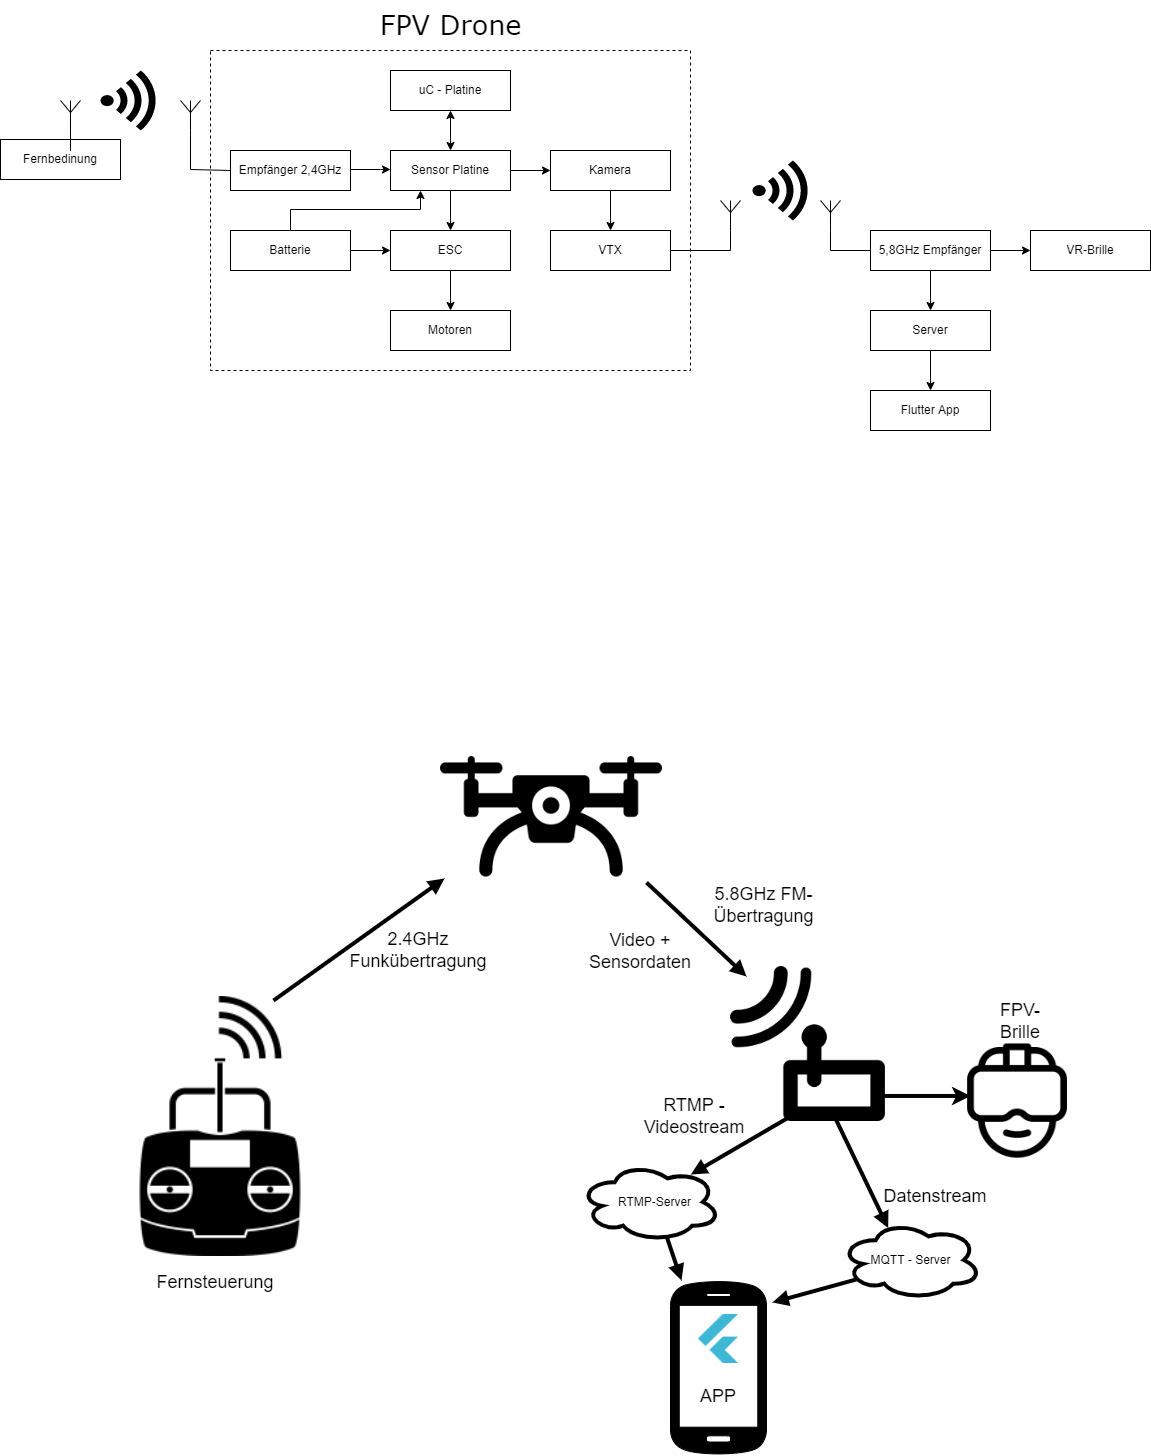

The diagram above was exported from draw.io. Its source (the exported page's mxGraphModel, read from the mxfile embedded in the PNG):
<mxGraphModel dx="2062" dy="1225" grid="0" gridSize="10" guides="1" tooltips="1" connect="1" arrows="1" fold="1" page="1" pageScale="1" pageWidth="1169" pageHeight="827" background="#FFFFFF" math="0" shadow="0">
  <root>
    <mxCell id="0" />
    <mxCell id="1" parent="0" />
    <mxCell id="mrsANiAnsjSYnMeVVTr--11" value="" style="rounded=0;whiteSpace=wrap;html=1;fillColor=none;dashed=1;connectable=0;" parent="1" vertex="1">
      <mxGeometry x="220" y="181" width="480" height="320" as="geometry" />
    </mxCell>
    <mxCell id="e-z7ntLDfmXItiGVWMEw-10" style="edgeStyle=orthogonalEdgeStyle;rounded=0;orthogonalLoop=1;jettySize=auto;html=1;entryX=0.5;entryY=0;entryDx=0;entryDy=0;startArrow=classic;startFill=1;" parent="1" source="e-z7ntLDfmXItiGVWMEw-1" target="e-z7ntLDfmXItiGVWMEw-2" edge="1">
      <mxGeometry relative="1" as="geometry" />
    </mxCell>
    <mxCell id="e-z7ntLDfmXItiGVWMEw-1" value="uC - Platine" style="rounded=0;whiteSpace=wrap;html=1;" parent="1" vertex="1">
      <mxGeometry x="400" y="201" width="120" height="40" as="geometry" />
    </mxCell>
    <mxCell id="e-z7ntLDfmXItiGVWMEw-11" style="edgeStyle=orthogonalEdgeStyle;rounded=0;orthogonalLoop=1;jettySize=auto;html=1;entryX=0;entryY=0.5;entryDx=0;entryDy=0;" parent="1" source="e-z7ntLDfmXItiGVWMEw-2" target="e-z7ntLDfmXItiGVWMEw-3" edge="1">
      <mxGeometry relative="1" as="geometry" />
    </mxCell>
    <mxCell id="e-z7ntLDfmXItiGVWMEw-13" style="edgeStyle=orthogonalEdgeStyle;rounded=0;orthogonalLoop=1;jettySize=auto;html=1;entryX=0.5;entryY=0;entryDx=0;entryDy=0;" parent="1" source="e-z7ntLDfmXItiGVWMEw-2" target="e-z7ntLDfmXItiGVWMEw-6" edge="1">
      <mxGeometry relative="1" as="geometry" />
    </mxCell>
    <mxCell id="e-z7ntLDfmXItiGVWMEw-2" value="Sensor Platine" style="rounded=0;whiteSpace=wrap;html=1;" parent="1" vertex="1">
      <mxGeometry x="400" y="281" width="120" height="40" as="geometry" />
    </mxCell>
    <mxCell id="e-z7ntLDfmXItiGVWMEw-12" style="edgeStyle=orthogonalEdgeStyle;rounded=0;orthogonalLoop=1;jettySize=auto;html=1;entryX=0.5;entryY=0;entryDx=0;entryDy=0;" parent="1" source="e-z7ntLDfmXItiGVWMEw-3" target="e-z7ntLDfmXItiGVWMEw-4" edge="1">
      <mxGeometry relative="1" as="geometry" />
    </mxCell>
    <mxCell id="e-z7ntLDfmXItiGVWMEw-3" value="Kamera" style="rounded=0;whiteSpace=wrap;html=1;" parent="1" vertex="1">
      <mxGeometry x="560" y="281" width="120" height="40" as="geometry" />
    </mxCell>
    <mxCell id="e-z7ntLDfmXItiGVWMEw-4" value="VTX" style="rounded=0;whiteSpace=wrap;html=1;" parent="1" vertex="1">
      <mxGeometry x="560" y="361" width="120" height="40" as="geometry" />
    </mxCell>
    <mxCell id="e-z7ntLDfmXItiGVWMEw-9" style="edgeStyle=orthogonalEdgeStyle;rounded=0;orthogonalLoop=1;jettySize=auto;html=1;" parent="1" source="e-z7ntLDfmXItiGVWMEw-5" target="e-z7ntLDfmXItiGVWMEw-2" edge="1">
      <mxGeometry relative="1" as="geometry">
        <Array as="points">
          <mxPoint x="390" y="300" />
          <mxPoint x="390" y="300" />
        </Array>
      </mxGeometry>
    </mxCell>
    <mxCell id="e-z7ntLDfmXItiGVWMEw-5" value="Empfänger 2,4GHz" style="rounded=0;whiteSpace=wrap;html=1;" parent="1" vertex="1">
      <mxGeometry x="240" y="281" width="120" height="40" as="geometry" />
    </mxCell>
    <mxCell id="e-z7ntLDfmXItiGVWMEw-14" style="edgeStyle=orthogonalEdgeStyle;rounded=0;orthogonalLoop=1;jettySize=auto;html=1;entryX=0.5;entryY=0;entryDx=0;entryDy=0;" parent="1" source="e-z7ntLDfmXItiGVWMEw-6" target="e-z7ntLDfmXItiGVWMEw-8" edge="1">
      <mxGeometry relative="1" as="geometry" />
    </mxCell>
    <mxCell id="e-z7ntLDfmXItiGVWMEw-6" value="ESC" style="rounded=0;whiteSpace=wrap;html=1;" parent="1" vertex="1">
      <mxGeometry x="400" y="361" width="120" height="40" as="geometry" />
    </mxCell>
    <mxCell id="e-z7ntLDfmXItiGVWMEw-15" style="edgeStyle=orthogonalEdgeStyle;rounded=0;orthogonalLoop=1;jettySize=auto;html=1;entryX=0.25;entryY=1;entryDx=0;entryDy=0;" parent="1" source="e-z7ntLDfmXItiGVWMEw-7" target="e-z7ntLDfmXItiGVWMEw-2" edge="1">
      <mxGeometry relative="1" as="geometry">
        <mxPoint x="370" y="311" as="targetPoint" />
        <Array as="points">
          <mxPoint x="300" y="340" />
          <mxPoint x="430" y="340" />
        </Array>
      </mxGeometry>
    </mxCell>
    <mxCell id="e-z7ntLDfmXItiGVWMEw-17" value="" style="edgeStyle=orthogonalEdgeStyle;rounded=0;orthogonalLoop=1;jettySize=auto;html=1;" parent="1" source="e-z7ntLDfmXItiGVWMEw-7" target="e-z7ntLDfmXItiGVWMEw-6" edge="1">
      <mxGeometry relative="1" as="geometry" />
    </mxCell>
    <mxCell id="e-z7ntLDfmXItiGVWMEw-7" value="Batterie" style="rounded=0;whiteSpace=wrap;html=1;" parent="1" vertex="1">
      <mxGeometry x="240" y="361" width="120" height="40" as="geometry" />
    </mxCell>
    <mxCell id="e-z7ntLDfmXItiGVWMEw-8" value="Motoren" style="rounded=0;whiteSpace=wrap;html=1;" parent="1" vertex="1">
      <mxGeometry x="400" y="441" width="120" height="40" as="geometry" />
    </mxCell>
    <mxCell id="mrsANiAnsjSYnMeVVTr--3" style="edgeStyle=orthogonalEdgeStyle;rounded=0;orthogonalLoop=1;jettySize=auto;html=1;entryX=0;entryY=0.5;entryDx=0;entryDy=0;endArrow=none;endFill=0;" parent="1" source="mrsANiAnsjSYnMeVVTr--1" target="e-z7ntLDfmXItiGVWMEw-5" edge="1">
      <mxGeometry relative="1" as="geometry">
        <Array as="points">
          <mxPoint x="200" y="300" />
          <mxPoint x="240" y="300" />
        </Array>
      </mxGeometry>
    </mxCell>
    <mxCell id="mrsANiAnsjSYnMeVVTr--1" value="" style="verticalLabelPosition=bottom;shadow=0;dashed=0;align=center;html=1;verticalAlign=top;shape=mxgraph.electrical.radio.aerial_-_antenna_1;" parent="1" vertex="1">
      <mxGeometry x="190" y="231" width="20" height="30" as="geometry" />
    </mxCell>
    <mxCell id="mrsANiAnsjSYnMeVVTr--6" value="Fernbedinung" style="whiteSpace=wrap;html=1;" parent="1" vertex="1">
      <mxGeometry x="10" y="270" width="120" height="40" as="geometry" />
    </mxCell>
    <mxCell id="mrsANiAnsjSYnMeVVTr--8" style="edgeStyle=orthogonalEdgeStyle;rounded=0;orthogonalLoop=1;jettySize=auto;html=1;entryX=0.5;entryY=0;entryDx=0;entryDy=0;endArrow=none;endFill=0;" parent="1" source="mrsANiAnsjSYnMeVVTr--7" edge="1">
      <mxGeometry relative="1" as="geometry">
        <mxPoint x="79.99999999999977" y="281" as="targetPoint" />
      </mxGeometry>
    </mxCell>
    <mxCell id="mrsANiAnsjSYnMeVVTr--7" value="" style="verticalLabelPosition=bottom;shadow=0;dashed=0;align=center;html=1;verticalAlign=top;shape=mxgraph.electrical.radio.aerial_-_antenna_1;" parent="1" vertex="1">
      <mxGeometry x="70" y="231" width="20" height="30" as="geometry" />
    </mxCell>
    <mxCell id="mrsANiAnsjSYnMeVVTr--9" value="" style="sketch=0;pointerEvents=1;shadow=0;dashed=0;html=1;strokeColor=none;labelPosition=center;verticalLabelPosition=bottom;verticalAlign=top;align=center;fillColor=#000000;shape=mxgraph.mscae.enterprise.wireless_connection" parent="1" vertex="1">
      <mxGeometry x="110" y="201" width="60" height="60" as="geometry" />
    </mxCell>
    <mxCell id="mrsANiAnsjSYnMeVVTr--15" style="edgeStyle=orthogonalEdgeStyle;rounded=0;orthogonalLoop=1;jettySize=auto;html=1;endArrow=none;endFill=0;" parent="1" source="mrsANiAnsjSYnMeVVTr--12" edge="1">
      <mxGeometry relative="1" as="geometry">
        <mxPoint x="680" y="381" as="targetPoint" />
        <Array as="points">
          <mxPoint x="740" y="381" />
        </Array>
      </mxGeometry>
    </mxCell>
    <mxCell id="mrsANiAnsjSYnMeVVTr--12" value="" style="verticalLabelPosition=bottom;shadow=0;dashed=0;align=center;html=1;verticalAlign=top;shape=mxgraph.electrical.radio.aerial_-_antenna_1;" parent="1" vertex="1">
      <mxGeometry x="730" y="331" width="20" height="30" as="geometry" />
    </mxCell>
    <mxCell id="mrsANiAnsjSYnMeVVTr--18" style="edgeStyle=orthogonalEdgeStyle;rounded=0;orthogonalLoop=1;jettySize=auto;html=1;entryX=0;entryY=0.5;entryDx=0;entryDy=0;endArrow=none;endFill=0;" parent="1" source="mrsANiAnsjSYnMeVVTr--16" target="mrsANiAnsjSYnMeVVTr--17" edge="1">
      <mxGeometry relative="1" as="geometry">
        <Array as="points">
          <mxPoint x="840" y="381" />
        </Array>
      </mxGeometry>
    </mxCell>
    <mxCell id="mrsANiAnsjSYnMeVVTr--16" value="" style="verticalLabelPosition=bottom;shadow=0;dashed=0;align=center;html=1;verticalAlign=top;shape=mxgraph.electrical.radio.aerial_-_antenna_1;" parent="1" vertex="1">
      <mxGeometry x="830" y="331" width="20" height="30" as="geometry" />
    </mxCell>
    <mxCell id="mrsANiAnsjSYnMeVVTr--21" value="" style="edgeStyle=orthogonalEdgeStyle;rounded=0;orthogonalLoop=1;jettySize=auto;html=1;" parent="1" source="mrsANiAnsjSYnMeVVTr--17" target="mrsANiAnsjSYnMeVVTr--20" edge="1">
      <mxGeometry relative="1" as="geometry" />
    </mxCell>
    <mxCell id="mrsANiAnsjSYnMeVVTr--23" value="" style="edgeStyle=orthogonalEdgeStyle;rounded=0;orthogonalLoop=1;jettySize=auto;html=1;" parent="1" source="mrsANiAnsjSYnMeVVTr--17" target="mrsANiAnsjSYnMeVVTr--22" edge="1">
      <mxGeometry relative="1" as="geometry" />
    </mxCell>
    <mxCell id="mrsANiAnsjSYnMeVVTr--17" value="5,8GHz Empfänger" style="rounded=0;whiteSpace=wrap;html=1;" parent="1" vertex="1">
      <mxGeometry x="880" y="361" width="120" height="40" as="geometry" />
    </mxCell>
    <mxCell id="mrsANiAnsjSYnMeVVTr--19" value="" style="sketch=0;pointerEvents=1;shadow=0;dashed=0;html=1;strokeColor=none;labelPosition=center;verticalLabelPosition=bottom;verticalAlign=top;align=center;fillColor=#000000;shape=mxgraph.mscae.enterprise.wireless_connection;direction=east;" parent="1" vertex="1">
      <mxGeometry x="762" y="291" width="60" height="60" as="geometry" />
    </mxCell>
    <mxCell id="mrsANiAnsjSYnMeVVTr--20" value="VR-Brille" style="rounded=0;whiteSpace=wrap;html=1;" parent="1" vertex="1">
      <mxGeometry x="1040" y="361" width="120" height="40" as="geometry" />
    </mxCell>
    <mxCell id="mrsANiAnsjSYnMeVVTr--25" value="" style="edgeStyle=orthogonalEdgeStyle;rounded=0;orthogonalLoop=1;jettySize=auto;html=1;" parent="1" source="mrsANiAnsjSYnMeVVTr--22" target="mrsANiAnsjSYnMeVVTr--24" edge="1">
      <mxGeometry relative="1" as="geometry" />
    </mxCell>
    <mxCell id="mrsANiAnsjSYnMeVVTr--22" value="Server" style="rounded=0;whiteSpace=wrap;html=1;" parent="1" vertex="1">
      <mxGeometry x="880" y="441" width="120" height="40" as="geometry" />
    </mxCell>
    <mxCell id="mrsANiAnsjSYnMeVVTr--24" value="Flutter App" style="rounded=0;whiteSpace=wrap;html=1;" parent="1" vertex="1">
      <mxGeometry x="880" y="521" width="120" height="40" as="geometry" />
    </mxCell>
    <mxCell id="mrsANiAnsjSYnMeVVTr--26" value="&lt;font face=&quot;Verdana&quot; style=&quot;font-size: 27px;&quot;&gt;FPV Drone&lt;/font&gt;" style="text;html=1;align=center;verticalAlign=middle;resizable=0;points=[];autosize=1;strokeColor=none;fillColor=none;" parent="1" vertex="1">
      <mxGeometry x="375" y="131" width="170" height="50" as="geometry" />
    </mxCell>
    <mxCell id="LUxuQyWUUqX6M0QpO3Is-6" value="" style="shape=image;verticalLabelPosition=bottom;labelBackgroundColor=default;verticalAlign=top;aspect=fixed;imageAspect=0;image=https://static.thenounproject.com/png/3015-200.png;connectable=0;imageBackground=none;" parent="1" vertex="1">
      <mxGeometry x="100" y="1127" width="260" height="260" as="geometry" />
    </mxCell>
    <mxCell id="LUxuQyWUUqX6M0QpO3Is-7" value="" style="sketch=0;pointerEvents=1;shadow=0;dashed=0;html=1;strokeColor=#000000;fillColor=#000000;labelPosition=center;verticalLabelPosition=bottom;verticalAlign=top;outlineConnect=0;align=center;shape=mxgraph.office.devices.cell_phone_android_standalone;aspect=fixed;connectable=0;fillStyle=solid;" parent="1" vertex="1">
      <mxGeometry x="680" y="1410" width="95.99" height="176" as="geometry" />
    </mxCell>
    <mxCell id="LUxuQyWUUqX6M0QpO3Is-9" value="" style="shape=image;verticalLabelPosition=bottom;labelBackgroundColor=default;verticalAlign=top;aspect=fixed;imageAspect=0;image=https://cdn-icons-png.flaticon.com/512/2971/2971466.png;connectable=0;" parent="1" vertex="1">
      <mxGeometry x="970" y="1174.46" width="114.18" height="114.18" as="geometry" />
    </mxCell>
    <mxCell id="LUxuQyWUUqX6M0QpO3Is-10" value="" style="shape=image;verticalLabelPosition=bottom;labelBackgroundColor=default;verticalAlign=top;aspect=fixed;imageAspect=0;image=https://cdn.discordapp.com/attachments/1110259607466688633/1150700810494296134/3454400-200.png;connectable=0;imageBackground=none;" parent="1" vertex="1">
      <mxGeometry x="740" y="1097" width="155" height="155" as="geometry" />
    </mxCell>
    <mxCell id="LUxuQyWUUqX6M0QpO3Is-14" value="" style="shape=image;verticalLabelPosition=bottom;labelBackgroundColor=default;verticalAlign=top;aspect=fixed;imageAspect=0;image=https://uxwing.com/wp-content/themes/uxwing/download/computers-mobile-hardware/camera-drone-icon.png;connectable=0;" parent="1" vertex="1">
      <mxGeometry x="450" y="887" width="222" height="120.54" as="geometry" />
    </mxCell>
    <mxCell id="LUxuQyWUUqX6M0QpO3Is-16" value="" style="endArrow=none;html=1;rounded=0;endSize=6;strokeWidth=4;startArrow=block;startFill=1;exitX=0.79;exitY=0.152;exitDx=0;exitDy=0;exitPerimeter=0;" parent="1" source="Fbvp6mkSD9SLVdUTXd6Y-1" edge="1">
      <mxGeometry width="50" height="50" relative="1" as="geometry">
        <mxPoint x="709" y="1306.54" as="sourcePoint" />
        <mxPoint x="805" y="1244" as="targetPoint" />
      </mxGeometry>
    </mxCell>
    <mxCell id="LUxuQyWUUqX6M0QpO3Is-17" value="" style="endArrow=classic;html=1;rounded=0;endSize=6;strokeWidth=4;startArrow=none;startFill=0;endFill=1;" parent="1" edge="1">
      <mxGeometry width="50" height="50" relative="1" as="geometry">
        <mxPoint x="890" y="1226.46" as="sourcePoint" />
        <mxPoint x="980" y="1226.46" as="targetPoint" />
      </mxGeometry>
    </mxCell>
    <mxCell id="LUxuQyWUUqX6M0QpO3Is-20" value="" style="shape=image;verticalLabelPosition=bottom;labelBackgroundColor=default;verticalAlign=top;aspect=fixed;imageAspect=0;image=https://static-00.iconduck.com/assets.00/flutter-plain-icon-1655x2048-tm6fsmjb.png;" parent="1" vertex="1">
      <mxGeometry x="708.19" y="1445" width="39.6" height="49" as="geometry" />
    </mxCell>
    <mxCell id="Nm9FiPeXOyiOZc-6Y2Ar-4" value="&lt;font style=&quot;font-size: 18px;&quot;&gt;Fernsteuerung&lt;/font&gt;" style="text;html=1;strokeColor=none;fillColor=none;align=center;verticalAlign=middle;whiteSpace=wrap;rounded=0;" parent="1" vertex="1">
      <mxGeometry x="195" y="1398" width="60" height="30" as="geometry" />
    </mxCell>
    <mxCell id="Nm9FiPeXOyiOZc-6Y2Ar-7" value="&lt;font style=&quot;font-size: 18px;&quot;&gt;2.4GHz Funkübertragung&lt;/font&gt;" style="text;html=1;strokeColor=none;fillColor=none;align=center;verticalAlign=middle;whiteSpace=wrap;rounded=0;" parent="1" vertex="1">
      <mxGeometry x="398" y="1066" width="60" height="30" as="geometry" />
    </mxCell>
    <mxCell id="Nm9FiPeXOyiOZc-6Y2Ar-9" value="&lt;font style=&quot;font-size: 18px;&quot;&gt;Video + Sensordaten&lt;/font&gt;" style="text;html=1;strokeColor=none;fillColor=none;align=center;verticalAlign=middle;whiteSpace=wrap;rounded=0;" parent="1" vertex="1">
      <mxGeometry x="620" y="1067" width="60" height="30" as="geometry" />
    </mxCell>
    <mxCell id="Nm9FiPeXOyiOZc-6Y2Ar-10" value="&lt;font style=&quot;font-size: 18px;&quot;&gt;5.8GHz FM-Übertragung&lt;br&gt;&lt;/font&gt;" style="text;html=1;strokeColor=none;fillColor=none;align=center;verticalAlign=middle;whiteSpace=wrap;rounded=0;" parent="1" vertex="1">
      <mxGeometry x="700" y="1021" width="147" height="30" as="geometry" />
    </mxCell>
    <mxCell id="Nm9FiPeXOyiOZc-6Y2Ar-14" value="&lt;font style=&quot;font-size: 18px;&quot;&gt;RTMP - Videostream&lt;/font&gt;" style="text;html=1;strokeColor=none;fillColor=none;align=center;verticalAlign=middle;whiteSpace=wrap;rounded=0;" parent="1" vertex="1">
      <mxGeometry x="654" y="1232" width="100" height="30" as="geometry" />
    </mxCell>
    <mxCell id="Nm9FiPeXOyiOZc-6Y2Ar-15" value="&lt;font style=&quot;font-size: 18px;&quot;&gt;FPV-Brille&lt;/font&gt;" style="text;html=1;strokeColor=none;fillColor=none;align=center;verticalAlign=middle;whiteSpace=wrap;rounded=0;" parent="1" vertex="1">
      <mxGeometry x="1000" y="1137" width="60" height="30" as="geometry" />
    </mxCell>
    <mxCell id="Nm9FiPeXOyiOZc-6Y2Ar-16" value="&lt;font style=&quot;font-size: 18px;&quot;&gt;APP&lt;/font&gt;" style="text;html=1;strokeColor=none;fillColor=none;align=center;verticalAlign=middle;whiteSpace=wrap;rounded=0;" parent="1" vertex="1">
      <mxGeometry x="697.99" y="1502" width="60" height="50" as="geometry" />
    </mxCell>
    <mxCell id="Nm9FiPeXOyiOZc-6Y2Ar-18" value="MQTT - Server" style="ellipse;shape=cloud;whiteSpace=wrap;html=1;strokeWidth=4;" parent="1" vertex="1">
      <mxGeometry x="850" y="1351" width="141" height="79" as="geometry" />
    </mxCell>
    <mxCell id="Nm9FiPeXOyiOZc-6Y2Ar-19" value="" style="endArrow=none;html=1;rounded=0;endSize=6;strokeWidth=4;startArrow=block;startFill=1;exitX=0.338;exitY=0.095;exitDx=0;exitDy=0;exitPerimeter=0;" parent="1" source="Nm9FiPeXOyiOZc-6Y2Ar-18" edge="1">
      <mxGeometry width="50" height="50" relative="1" as="geometry">
        <mxPoint x="738" y="1366" as="sourcePoint" />
        <mxPoint x="844" y="1247" as="targetPoint" />
      </mxGeometry>
    </mxCell>
    <mxCell id="Nm9FiPeXOyiOZc-6Y2Ar-21" value="" style="endArrow=none;html=1;rounded=0;endSize=6;strokeWidth=4;startArrow=block;startFill=1;entryX=0.097;entryY=0.667;entryDx=0;entryDy=0;entryPerimeter=0;" parent="1" edge="1">
      <mxGeometry width="50" height="50" relative="1" as="geometry">
        <mxPoint x="782" y="1433" as="sourcePoint" />
        <mxPoint x="865.6770000000001" y="1410.0030000000002" as="targetPoint" />
      </mxGeometry>
    </mxCell>
    <mxCell id="Nm9FiPeXOyiOZc-6Y2Ar-23" value="&lt;font style=&quot;font-size: 18px;&quot;&gt;Datenstream&lt;/font&gt;" style="text;html=1;strokeColor=none;fillColor=none;align=center;verticalAlign=middle;whiteSpace=wrap;rounded=0;" parent="1" vertex="1">
      <mxGeometry x="895" y="1312" width="100" height="30" as="geometry" />
    </mxCell>
    <mxCell id="Nm9FiPeXOyiOZc-6Y2Ar-24" value="" style="endArrow=none;html=1;rounded=0;endSize=6;strokeWidth=4;startArrow=block;startFill=1;" parent="1" edge="1">
      <mxGeometry width="50" height="50" relative="1" as="geometry">
        <mxPoint x="454" y="1009" as="sourcePoint" />
        <mxPoint x="283" y="1131" as="targetPoint" />
      </mxGeometry>
    </mxCell>
    <mxCell id="Nm9FiPeXOyiOZc-6Y2Ar-25" value="" style="endArrow=none;html=1;rounded=0;endSize=6;strokeWidth=4;startArrow=block;startFill=1;" parent="1" edge="1">
      <mxGeometry width="50" height="50" relative="1" as="geometry">
        <mxPoint x="756" y="1107" as="sourcePoint" />
        <mxPoint x="656" y="1013" as="targetPoint" />
      </mxGeometry>
    </mxCell>
    <mxCell id="Fbvp6mkSD9SLVdUTXd6Y-1" value="&amp;nbsp;&amp;nbsp; RTMP-Server" style="ellipse;shape=cloud;whiteSpace=wrap;html=1;strokeWidth=4;" parent="1" vertex="1">
      <mxGeometry x="589" y="1293" width="141" height="79" as="geometry" />
    </mxCell>
    <mxCell id="Fbvp6mkSD9SLVdUTXd6Y-2" value="" style="endArrow=none;html=1;rounded=0;endSize=6;strokeWidth=4;startArrow=block;startFill=1;entryX=0.621;entryY=0.953;entryDx=0;entryDy=0;entryPerimeter=0;" parent="1" target="Fbvp6mkSD9SLVdUTXd6Y-1" edge="1">
      <mxGeometry width="50" height="50" relative="1" as="geometry">
        <mxPoint x="691" y="1411" as="sourcePoint" />
        <mxPoint x="676" y="1374" as="targetPoint" />
      </mxGeometry>
    </mxCell>
  </root>
</mxGraphModel>